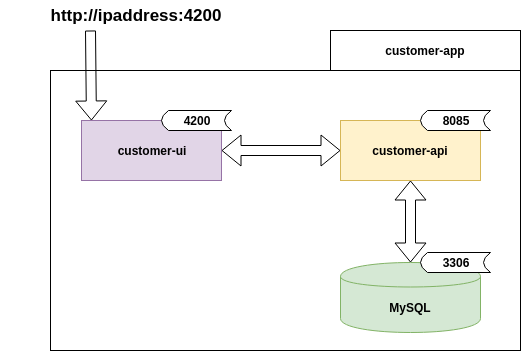

The diagram above was exported from draw.io. Its source (the exported page's mxGraphModel, read from the mxfile embedded in the PNG):
<mxGraphModel dx="1355" dy="808" grid="1" gridSize="10" guides="1" tooltips="1" connect="1" arrows="1" fold="1" page="1" pageScale="1" pageWidth="850" pageHeight="1100" math="0" shadow="0">
  <root>
    <mxCell id="0" />
    <mxCell id="1" parent="0" />
    <mxCell id="hhyjGqLzG-6yefLiPquq-14" value="" style="rounded=0;whiteSpace=wrap;html=1;" vertex="1" parent="1">
      <mxGeometry x="90" y="250" width="470" height="280" as="geometry" />
    </mxCell>
    <mxCell id="hhyjGqLzG-6yefLiPquq-9" value="" style="group" vertex="1" connectable="0" parent="1">
      <mxGeometry x="121" y="290" width="150" height="70" as="geometry" />
    </mxCell>
    <mxCell id="hhyjGqLzG-6yefLiPquq-1" value="&lt;b&gt;customer-ui&lt;/b&gt;" style="rounded=0;whiteSpace=wrap;html=1;fillColor=#e1d5e7;strokeColor=#9673a6;" vertex="1" parent="hhyjGqLzG-6yefLiPquq-9">
      <mxGeometry y="10" width="140" height="60" as="geometry" />
    </mxCell>
    <mxCell id="hhyjGqLzG-6yefLiPquq-8" value="&lt;b&gt;4200&lt;/b&gt;" style="shape=dataStorage;whiteSpace=wrap;html=1;" vertex="1" parent="hhyjGqLzG-6yefLiPquq-9">
      <mxGeometry x="80" width="70" height="20" as="geometry" />
    </mxCell>
    <mxCell id="hhyjGqLzG-6yefLiPquq-10" value="" style="group" vertex="1" connectable="0" parent="1">
      <mxGeometry x="380" y="290" width="150" height="70" as="geometry" />
    </mxCell>
    <mxCell id="hhyjGqLzG-6yefLiPquq-2" value="&lt;b&gt;customer-api&lt;/b&gt;" style="rounded=0;whiteSpace=wrap;html=1;fillColor=#fff2cc;strokeColor=#d6b656;" vertex="1" parent="hhyjGqLzG-6yefLiPquq-10">
      <mxGeometry y="10" width="140" height="60" as="geometry" />
    </mxCell>
    <mxCell id="hhyjGqLzG-6yefLiPquq-7" value="&lt;b&gt;8085&lt;/b&gt;" style="shape=dataStorage;whiteSpace=wrap;html=1;" vertex="1" parent="hhyjGqLzG-6yefLiPquq-10">
      <mxGeometry x="80" width="70" height="20" as="geometry" />
    </mxCell>
    <mxCell id="hhyjGqLzG-6yefLiPquq-11" value="" style="group" vertex="1" connectable="0" parent="1">
      <mxGeometry x="380" y="432" width="150" height="80" as="geometry" />
    </mxCell>
    <mxCell id="hhyjGqLzG-6yefLiPquq-3" value="&lt;b&gt;MySQL&lt;/b&gt;" style="shape=cylinder;whiteSpace=wrap;html=1;boundedLbl=1;backgroundOutline=1;fillColor=#d5e8d4;strokeColor=#82b366;" vertex="1" parent="hhyjGqLzG-6yefLiPquq-11">
      <mxGeometry y="10" width="140" height="70" as="geometry" />
    </mxCell>
    <mxCell id="hhyjGqLzG-6yefLiPquq-6" value="&lt;b&gt;3306&lt;/b&gt;" style="shape=dataStorage;whiteSpace=wrap;html=1;" vertex="1" parent="hhyjGqLzG-6yefLiPquq-11">
      <mxGeometry x="80" width="70" height="20" as="geometry" />
    </mxCell>
    <mxCell id="hhyjGqLzG-6yefLiPquq-12" value="" style="shape=flexArrow;endArrow=classic;startArrow=classic;html=1;exitX=1;exitY=0.5;exitDx=0;exitDy=0;" edge="1" parent="1" source="hhyjGqLzG-6yefLiPquq-1">
      <mxGeometry width="50" height="50" relative="1" as="geometry">
        <mxPoint x="330" y="380" as="sourcePoint" />
        <mxPoint x="380" y="330" as="targetPoint" />
      </mxGeometry>
    </mxCell>
    <mxCell id="hhyjGqLzG-6yefLiPquq-13" value="" style="shape=flexArrow;endArrow=classic;startArrow=classic;html=1;exitX=0.5;exitY=0;exitDx=0;exitDy=0;entryX=0.5;entryY=1;entryDx=0;entryDy=0;" edge="1" parent="1" source="hhyjGqLzG-6yefLiPquq-3" target="hhyjGqLzG-6yefLiPquq-2">
      <mxGeometry width="50" height="50" relative="1" as="geometry">
        <mxPoint x="420" y="410" as="sourcePoint" />
        <mxPoint x="450" y="370" as="targetPoint" />
      </mxGeometry>
    </mxCell>
    <mxCell id="hhyjGqLzG-6yefLiPquq-15" value="&lt;b&gt;customer-app&lt;/b&gt;" style="rounded=0;whiteSpace=wrap;html=1;" vertex="1" parent="1">
      <mxGeometry x="370" y="210" width="190" height="40" as="geometry" />
    </mxCell>
    <mxCell id="hhyjGqLzG-6yefLiPquq-16" value="&lt;b&gt;&lt;font style=&quot;font-size: 17px&quot;&gt;http://ipaddress:4200&lt;/font&gt;&lt;/b&gt;" style="text;html=1;strokeColor=none;fillColor=none;align=center;verticalAlign=middle;whiteSpace=wrap;rounded=0;" vertex="1" parent="1">
      <mxGeometry x="40" y="180" width="270" height="30" as="geometry" />
    </mxCell>
    <mxCell id="hhyjGqLzG-6yefLiPquq-17" value="" style="shape=flexArrow;endArrow=classic;html=1;entryX=0.071;entryY=0;entryDx=0;entryDy=0;entryPerimeter=0;" edge="1" parent="1" target="hhyjGqLzG-6yefLiPquq-1">
      <mxGeometry width="50" height="50" relative="1" as="geometry">
        <mxPoint x="130" y="210" as="sourcePoint" />
        <mxPoint x="130" y="270" as="targetPoint" />
      </mxGeometry>
    </mxCell>
  </root>
</mxGraphModel>